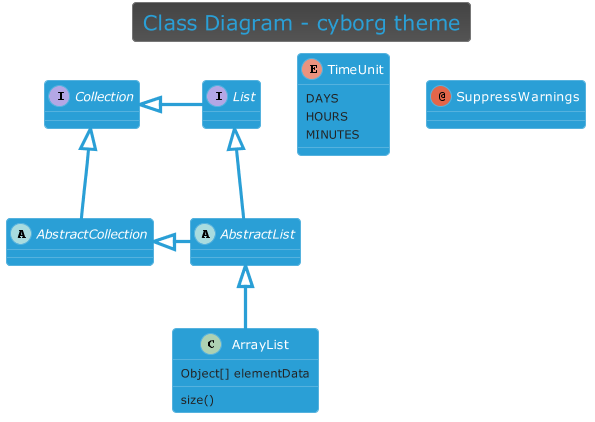

The diagram above was rendered by PlantUML. Its source (embedded in the PNG):
@startuml



skinparam backgroundColor transparent






skinparam defaultFontName       "Verdana"
skinparam defaultFontSize       12
skinparam dpi                   100
skinparam shadowing             false
skinparam roundcorner           8
skinparam ParticipantPadding    10
skinparam BoxPadding            2
skinparam Padding               2
skinparam ArrowColor            #ADAFAE
skinparam title {
	FontColor	                 #2A9FD6
	BorderColor	                 #777777
	FontSize	    	         20
	BorderRoundCorner            8
	BorderThickness 	         1
	BackgroundColor              #444444-#555
}


skinparam legend {
	BackgroundColor #555
	BorderColor #777777
	FontColor #ADAFAE
}

skinparam activity {
	FontColor #FFF
	BorderColor #2A9FD6
	BackgroundColor #2A9FD6
	BarColor #77B300
	StartColor #9933CC
	EndColor #9933CC
	DiamondBackgroundColor #444444
  	DiamondBorderColor #777777
  	DiamondFontColor #FFF
}

skinparam sequence {
	BorderColor #2A9FD6
	TitleFontColor #2A9FD6
	BackgroundColor transparent
	StartColor #2A9FD6
	EndColor #2A9FD6
    ParticipantBackgroundColor #2A9FD6
    ParticipantBorderColor #2A9FD6
	ParticipantBorderThickness 0
	ParticipantFontColor #FFF
	ActorBackgroundColor transparent
    ActorBorderColor #2A9FD6
	ActorFontColor #2A9FD6
	ArrowThickness 3
	ArrowColor #2A9FD6
	ArrowFontColor #FFF
	BoxBackgroundColor transparent
	BoxBorderColor #ADAFAE
	BoxFontColor $DARk
	LifeLineBorderColor #555
	LifeLineBorderThickness 2
	LifeLineBackgroundColor #777777
	GroupBorderColor #ADAFAE
	GroupFontColor #ADAFAE
	GroupHeaderFontColor #9933CC
	DividerBackgroundColor #ADAFAE
    DividerBorderColor #ADAFAE
    DividerBorderThickness 2
    DividerFontColor #222
	ReferenceBackgroundColor transparent
	ReferenceBorderColor #ADAFAE
	ReferenceFontColor #ADAFAE
	ReferenceHeaderFontColor #9933CC
}

skinparam partition {
	BorderColor #2A9FD6
	FontColor #2A9FD6
	BackgroundColor transparent
}

skinparam collections {
	BackgroundColor #2A9FD6
	BorderColor #55B2DE
}

skinparam control {
	BackgroundColor  #2A9FD6
	BorderColor #55B2DE
	FontColor #ADAFAE
}

skinparam entity {
	BackgroundColor  #2A9FD6
	BorderColor #55B2DE
	FontColor #ADAFAE
}

skinparam boundary {
	BackgroundColor  #2A9FD6
	BorderColor #55B2DE
	FontColor #ADAFAE
}

skinparam agent {
	BackgroundColor #FF8800
	BorderColor #CC6D00
	FontColor #ADAFAE
}

skinparam note {
	BorderThickness 1
	BackgroundColor #9933CC
	BorderColor #AD5CD6
	FontColor #FFF
}

skinparam artifact {
	BackgroundColor #ADAFAE
	BorderColor #BDBFBE
	FontColor #222
}

skinparam component {
	BackgroundColor  #77B300
	BorderColor  #92C233
	FontColor #FFF
}

skinparam interface {
	BackgroundColor  #D63333
	BorderColor  #CC0000
	FontColor #ADAFAE
}

skinparam storage {
	BackgroundColor #FF8800
  	BorderColor #FFA033
	FontColor #FFF
}

skinparam node {
	BackgroundColor  #555
	BorderColor #ADAFAE
	FontColor #ADAFAE
}

skinparam cloud {
	BackgroundColor white-lightskyblue
	BorderColor transparent
	FontColor #ADAFAE
}

skinparam database {
	BackgroundColor  #2A9FD6
	BorderColor #55B2DE
	FontColor #ADAFAE
}

skinparam actor {
	FontColor #ADAFAE
}

skinparam class {
	HeaderBackgroundColor #227FAB
	FontColor #FFF
	BackgroundColor #2A9FD6
	BorderColor #55B2DE
	StereotypeFontColor #ADAFAE
	BorderThickness 1
	AttributeFontColor #222
	AttributeFontSize 11
}

skinparam object {
	FontColor #77B300
	BackgroundColor #555
	BorderColor #777777
	StereotypeFontColor #ADAFAE
	BorderThickness 1
	AttributeFontColor #FFF
	AttributeFontSize 11
}

skinparam usecase {
	BackgroundColor #555
	BorderColor #555
	BorderThickness 2
	FontColor #FFF
	StereotypeFontColor #2A9FD6
}

skinparam rectangle {
	BackgroundColor #444444
	BorderColor #227FAB
	BorderThickness 2
	FontColor #2A9FD6
	StereotypeFontColor #2A9FD6
}

skinparam package {
	BackgroundColor #555
  	BorderColor #2A9FD6
	FontColor #2A9FD6
	BorderThickness 2
}

skinparam folder {
	BackgroundColor #444444
  	BorderColor #FF8800
	FontColor #FF8800
	BorderThickness 2
}

skinparam frame {
	BackgroundColor #444444
  	BorderColor #9933CC
	FontColor #9933CC
	BorderThickness 2
}

skinparam state {
	StartColor #9933CC
	EndColor #9933CC
	BackgroundColor #555
	BorderColor #777777
	FontColor #9933CC
	AttributeFontColor #FFF
	AttributeFontSize 11
}

skinparam queue {
	BackgroundColor #FF8800
  	BorderColor #FFA033
	FontColor #FFF
}

skinparam card {
	BackgroundColor #9933CC
	BorderColor #AD5CD6
	FontColor #FFF
}

skinparam file {
	BackgroundColor #777777
	BorderColor #ADAFAE
	FontColor #ADAFAE
}

skinparam stack {
	BackgroundColor #227FAB
	BorderColor #55B2DE
	FontColor #FFF
}

title Class Diagram - cyborg theme


abstract class AbstractList
abstract AbstractCollection
interface List
interface Collection

List <|-- AbstractList
Collection <|-- AbstractCollection

Collection <|- List
AbstractCollection <|- AbstractList
AbstractList <|-- ArrayList

class ArrayList {
  Object[] elementData
  size()
}

enum TimeUnit {
  DAYS
  HOURS
  MINUTES
}

annotation SuppressWarnings

@enduml